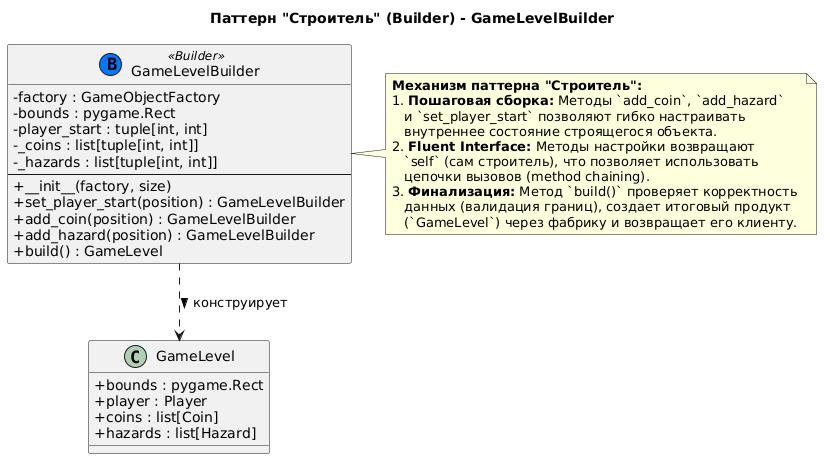

The diagram above was rendered by PlantUML. Its source (embedded in the PNG):
@startuml
title Паттерн "Строитель" (Builder) - GameLevelBuilder

skinparam classAttributeIconSize 0

class GameLevel {
    + bounds : pygame.Rect
    + player : Player
    + coins : list[Coin]
    + hazards : list[Hazard]
}

class GameLevelBuilder <<(B, #0077FF) Builder>> {
    - factory : GameObjectFactory
    - bounds : pygame.Rect
    - player_start : tuple[int, int]
    - _coins : list[tuple[int, int]]
    - _hazards : list[tuple[int, int]]
    --
    + __init__(factory, size)
    + set_player_start(position) : GameLevelBuilder
    + add_coin(position) : GameLevelBuilder
    + add_hazard(position) : GameLevelBuilder
    + build() : GameLevel
}

GameLevelBuilder ..> GameLevel : конструирует >

note right of GameLevelBuilder
  **Механизм паттерна "Строитель":**
  1. **Пошаговая сборка:** Методы `add_coin`, `add_hazard` 
     и `set_player_start` позволяют гибко настраивать 
     внутреннее состояние строящегося объекта.
  2. **Fluent Interface:** Методы настройки возвращают 
     `self` (сам строитель), что позволяет использовать 
     цепочки вызовов (method chaining).
  3. **Финализация:** Метод `build()` проверяет корректность 
     данных (валидация границ), создает итоговый продукт 
     (`GameLevel`) через фабрику и возвращает его клиенту.
end note
@enduml